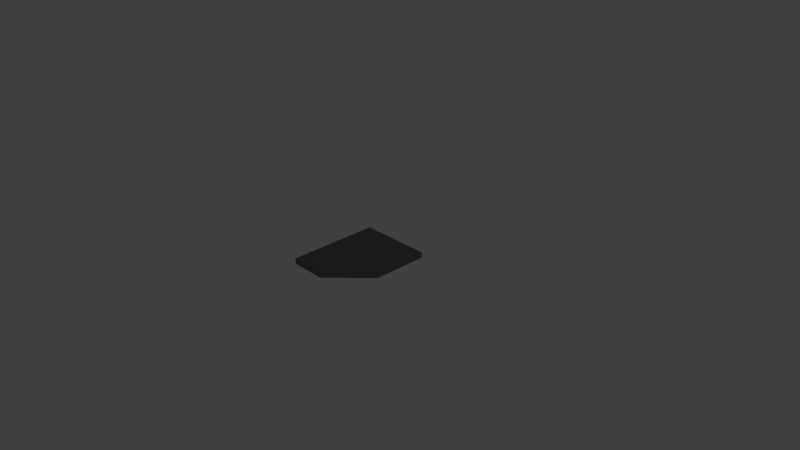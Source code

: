 # Source: PNL_S_A_2.blend  (saved by Blender 2.69.0; exported with 4.5.12 LTS)
import bpy
from mathutils import Matrix  # noqa: F401  (used for matrix-valued properties, if any)

bpy.ops.wm.read_factory_settings(use_empty=True)
scene = bpy.context.scene
scene.name = 'Scene'

# ---- collections
col_collection_1 = bpy.data.collections.new('Collection 1'); scene.collection.children.link(col_collection_1)

# ---- materials (node trees are filled in below, after node groups)
mat_material = bpy.data.materials.new('Material')
mat_material.alpha_threshold = 0.0
mat_material.use_transparent_shadow = False
mat_material.diffuse_color = (0.1679, 0.1679, 0.1679, 1.0)
mat_material.roughness = 0.5
mat_material.line_color = (0.0, 0.0, 0.0, 1.0)
mat_material_001 = bpy.data.materials.new('Material.001')
mat_material_001.alpha_threshold = 0.0
mat_material_001.use_transparent_shadow = False
mat_material_001.roughness = 0.5
mat_material_001.line_color = (0.0, 0.0, 0.0, 1.0)

# ---- material node trees

# ---- world
world_world = bpy.data.worlds.new('World'); scene.world = world_world
world_world.color = (0.05088, 0.05088, 0.05088)
world_world.use_sun_shadow = False
world_world.sun_shadow_jitter_overblur = 0.0
world_world.cycles.sampling_method = 'MANUAL'
world_world.cycles.sample_map_resolution = 256

# ---- cameras
cam_camera = bpy.data.cameras.new('Camera')
cam_camera.clip_end = 100.0
cam_camera.lens = 35.0
cam_camera.sensor_width = 32.0
cam_camera.sensor_height = 18.0
cam_camera.ortho_scale = 7.314
cam_camera.dof.focus_distance = 0.0
cam_camera.dof.aperture_fstop = 128.0

# ---- lights
light_lamp = bpy.data.lights.new('Lamp', 'POINT')
light_lamp.transmission_factor = 0.0
light_lamp.cutoff_distance = 30.0
light_lamp.energy = 100.0
light_lamp.shadow_buffer_clip_start = 1.001
light_lamp.shadow_soft_size = 0.1
light_lamp.shadow_maximum_resolution = 0.006
light_lamp.use_absolute_resolution = True
light_lamp.cycles.use_multiple_importance_sampling = False

# ---- meshes
me_cube = bpy.data.meshes.new('Cube')
me_cube.from_pydata([(-0.5, 0.375, 0.0), (0.5, -0.375, 0.0), (-0.5, -0.875, 0.0), (0.5, 0.375, 0.0), (-0.5, -0.875, 0.075), (0.5, -0.375, 0.075), (-0.5, 0.375, 0.075), (0.5, 0.375, 0.075), (0.0, -0.875, 0.0), (0.0, 0.375, 0.0), (0.0, -0.875, 0.075), (0.0, 0.375, 0.075)], [], [(1, 3, 7, 5), (0, 2, 4, 6), (9, 11, 7, 3), (8, 10, 4, 2), (10, 5, 7, 11), (0, 6, 11, 9), (1, 5, 10, 8), (4, 10, 11, 6)])
_uv = me_cube.uv_layers.new(name='UVMap')
_uv.uv.foreach_set('vector', [0.5819, 0.7947, 0.09067, 0.7947, 0.09067, 0.7456, 0.5819, 0.7456, 0.09067, 0.04155, 0.9093, 0.04155, 0.9093, 0.09067, 0.09067, 0.09067, 0.04155, 0.4181, 0.09067, 0.4181, 0.09067, 0.7456, 0.04155, 0.7456, 0.9584, 0.4181, 0.9093, 0.4181, 0.9093, 0.09067, 0.9584, 0.09067, 0.9093, 0.4181, 0.5819, 0.7456, 0.09067, 0.7456, 0.09067, 0.4181, 0.04155, 0.09067, 0.09067, 0.09067, 0.09067, 0.4181, 0.04155, 0.4181, 0.6166, 0.7803, 0.5819, 0.7456, 0.9093, 0.4181, 0.9441, 0.4529, 0.9093, 0.09067, 0.9093, 0.4181, 0.09067, 0.4181, 0.09067, 0.09067])
_uv.active_render = True
_uv = me_cube.uv_layers.new(name='UVMap.001')
_uv.uv.foreach_set('vector', [0.5819, 0.7947, 0.09067, 0.7947, 0.09067, 0.7456, 0.5819, 0.7456, 0.09067, 0.04155, 0.9093, 0.04155, 0.9093, 0.09067, 0.09067, 0.09067, 0.04155, 0.4181, 0.09067, 0.4181, 0.09067, 0.7456, 0.04155, 0.7456, 0.9584, 0.4181, 0.9093, 0.4181, 0.9093, 0.09067, 0.9584, 0.09067, 0.9093, 0.4181, 0.5819, 0.7456, 0.09067, 0.7456, 0.09067, 0.4181, 0.04155, 0.09067, 0.09067, 0.09067, 0.09067, 0.4181, 0.04155, 0.4181, 0.6166, 0.7803, 0.5819, 0.7456, 0.9093, 0.4181, 0.9441, 0.4529, 0.9093, 0.09067, 0.9093, 0.4181, 0.09067, 0.4181, 0.09067, 0.09067])
me_cube.materials.append(mat_material)
me_cube.materials.append(mat_material_001)
me_cube.use_remesh_preserve_volume = False
me_cube.use_remesh_preserve_attributes = False
me_cube.use_mirror_vertex_groups = False
me_cube.update()

# ---- objects
ob_pnl_s_a_2 = bpy.data.objects.new('PNL_S_A_2', me_cube)
ob_lamp = bpy.data.objects.new('Lamp', light_lamp)
ob_camera = bpy.data.objects.new('Camera', cam_camera)

# ---- transforms, parenting, visibility, modifiers, constraints
ob_pnl_s_a_2.location = (0.0, 0.0, 0.0)
ob_pnl_s_a_2.lock_rotations_4d = False
ob_pnl_s_a_2.empty_display_type = 'ARROWS'
ob_pnl_s_a_2.lineart.crease_threshold = 0.0
ob_lamp.location = (9.0, 3.0, 10.0)
ob_lamp.lock_rotations_4d = False
ob_lamp.empty_display_type = 'ARROWS'
ob_lamp.color = (0.0, 0.0, 0.0, 0.0)
ob_lamp.hide_viewport = True
ob_lamp.lineart.crease_threshold = 0.0
ob_camera.location = (7.481, -6.508, 5.344)
ob_camera.rotation_euler = (1.109, 0.01082, 0.8149)
ob_camera.lock_rotations_4d = False
ob_camera.empty_display_type = 'ARROWS'
ob_camera.color = (0.0, 0.0, 0.0, 0.0)
ob_camera.hide_viewport = True
ob_camera.display_type = 'WIRE'
ob_camera.lineart.crease_threshold = 0.0

# ---- collection membership
col_collection_1.objects.link(ob_pnl_s_a_2)
col_collection_1.objects.link(ob_lamp)
col_collection_1.objects.link(ob_camera)

# ---- scene / render settings (as saved in the file)
scene.camera = ob_camera
scene.frame_start = 1; scene.frame_end = 250; scene.frame_set(1)
scene.render.engine = 'BLENDER_EEVEE_NEXT'
scene.render.image_settings.compression = 90
scene.render.resolution_percentage = 50
scene.render.dither_intensity = 0.0
scene.cycles.use_denoising = False
scene.cycles.samples = 10
scene.cycles.sampling_pattern = 'TABULATED_SOBOL'
scene.cycles.light_sampling_threshold = 0.0
scene.cycles.use_adaptive_sampling = False
scene.cycles.use_light_tree = False
scene.cycles.blur_glossy = 0.0
scene.cycles.volume_bounces = 1
scene.cycles.pixel_filter_type = 'GAUSSIAN'
scene.cycles.sample_clamp_indirect = 0.0
scene.view_settings.view_transform = 'Standard'
bpy.context.view_layer.update()
